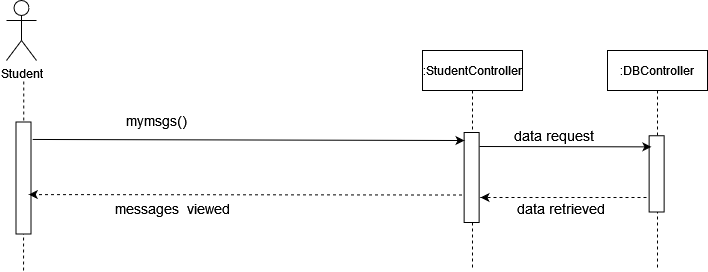

The diagram above was exported from draw.io. Its source (the exported page's mxGraphModel, read from the mxfile embedded in the PNG):
<mxGraphModel dx="1021" dy="-582" grid="1" gridSize="10" guides="1" tooltips="1" connect="1" arrows="1" fold="1" page="1" pageScale="1" pageWidth="850" pageHeight="1100" math="0" shadow="0">
  <root>
    <mxCell id="0" />
    <mxCell id="1" parent="0" />
    <mxCell id="Td2ku4V8jNkps6xAQcZh-470" value=":StudentController" style="shape=umlLifeline;perimeter=lifelinePerimeter;container=1;collapsible=0;recursiveResize=0;rounded=0;shadow=0;strokeWidth=1;" vertex="1" parent="1">
      <mxGeometry x="846" y="1700" width="100" height="220" as="geometry" />
    </mxCell>
    <mxCell id="Td2ku4V8jNkps6xAQcZh-385" value="Student" style="shape=umlActor;verticalLabelPosition=bottom;verticalAlign=top;html=1;outlineConnect=0;" vertex="1" parent="1">
      <mxGeometry x="430" y="1650" width="30" height="60" as="geometry" />
    </mxCell>
    <mxCell id="Td2ku4V8jNkps6xAQcZh-386" value="" style="endArrow=none;dashed=1;html=1;startArrow=none;" edge="1" parent="1">
      <mxGeometry width="50" height="50" relative="1" as="geometry">
        <mxPoint x="447" y="1920" as="sourcePoint" />
        <mxPoint x="447.25" y="1730" as="targetPoint" />
      </mxGeometry>
    </mxCell>
    <mxCell id="Td2ku4V8jNkps6xAQcZh-414" value=":DBController" style="shape=umlLifeline;perimeter=lifelinePerimeter;container=1;collapsible=0;recursiveResize=0;rounded=0;shadow=0;strokeWidth=1;" vertex="1" parent="1">
      <mxGeometry x="1031" y="1700" width="100" height="220" as="geometry" />
    </mxCell>
    <mxCell id="Td2ku4V8jNkps6xAQcZh-459" value="" style="rounded=0;whiteSpace=wrap;html=1;rotation=90;" vertex="1" parent="1">
      <mxGeometry x="850.13" y="1819.5" width="90" height="15" as="geometry" />
    </mxCell>
    <mxCell id="Td2ku4V8jNkps6xAQcZh-460" value="" style="rounded=0;whiteSpace=wrap;html=1;rotation=90;" vertex="1" parent="1">
      <mxGeometry x="391" y="1820" width="112" height="15" as="geometry" />
    </mxCell>
    <mxCell id="Td2ku4V8jNkps6xAQcZh-461" value="&lt;font style=&quot;font-size: 14px&quot;&gt;messages&amp;nbsp; viewed&lt;/font&gt;" style="text;html=1;strokeColor=none;fillColor=none;align=center;verticalAlign=middle;whiteSpace=wrap;rounded=0;" vertex="1" parent="1">
      <mxGeometry x="511" y="1847.88" width="170" height="20" as="geometry" />
    </mxCell>
    <mxCell id="Td2ku4V8jNkps6xAQcZh-462" value="" style="endArrow=classic;html=1;exitX=0.147;exitY=-0.244;exitDx=0;exitDy=0;exitPerimeter=0;entryX=0.078;entryY=0.775;entryDx=0;entryDy=0;entryPerimeter=0;" edge="1" parent="1">
      <mxGeometry width="50" height="50" relative="1" as="geometry">
        <mxPoint x="456.1600000000001" y="1788.964" as="sourcePoint" />
        <mxPoint x="888.0050000000001" y="1790.02" as="targetPoint" />
      </mxGeometry>
    </mxCell>
    <mxCell id="Td2ku4V8jNkps6xAQcZh-463" value="" style="endArrow=classic;html=1;dashed=1;entryX=0.447;entryY=0.283;entryDx=0;entryDy=0;entryPerimeter=0;exitX=0.65;exitY=1.142;exitDx=0;exitDy=0;exitPerimeter=0;" edge="1" parent="1">
      <mxGeometry width="50" height="50" relative="1" as="geometry">
        <mxPoint x="885.5" y="1844.5" as="sourcePoint" />
        <mxPoint x="452.2549999999999" y="1844.0545000000002" as="targetPoint" />
      </mxGeometry>
    </mxCell>
    <mxCell id="Td2ku4V8jNkps6xAQcZh-464" value="&lt;div&gt;&lt;font style=&quot;font-size: 14px&quot;&gt;mymsgs()&lt;/font&gt;&lt;/div&gt;" style="text;html=1;strokeColor=none;fillColor=none;align=center;verticalAlign=middle;whiteSpace=wrap;rounded=0;" vertex="1" parent="1">
      <mxGeometry x="560" y="1760" width="40" height="20" as="geometry" />
    </mxCell>
    <mxCell id="Td2ku4V8jNkps6xAQcZh-465" value="" style="rounded=0;whiteSpace=wrap;html=1;rotation=90;" vertex="1" parent="1">
      <mxGeometry x="1042" y="1815.88" width="76.25" height="15" as="geometry" />
    </mxCell>
    <mxCell id="Td2ku4V8jNkps6xAQcZh-466" value="" style="endArrow=classic;html=1;rounded=0;entryX=0.172;entryY=1.175;entryDx=0;entryDy=0;entryPerimeter=0;" edge="1" parent="1">
      <mxGeometry width="50" height="50" relative="1" as="geometry">
        <mxPoint x="903" y="1796" as="sourcePoint" />
        <mxPoint x="1074.88" y="1796.37" as="targetPoint" />
      </mxGeometry>
    </mxCell>
    <mxCell id="Td2ku4V8jNkps6xAQcZh-467" value="" style="endArrow=classic;html=1;dashed=1;" edge="1" parent="1">
      <mxGeometry width="50" height="50" relative="1" as="geometry">
        <mxPoint x="1070" y="1847" as="sourcePoint" />
        <mxPoint x="904" y="1847" as="targetPoint" />
      </mxGeometry>
    </mxCell>
    <mxCell id="Td2ku4V8jNkps6xAQcZh-468" value="&lt;div&gt;&lt;font style=&quot;font-size: 14px&quot;&gt;data request&lt;/font&gt;&lt;/div&gt;" style="text;html=1;strokeColor=none;fillColor=none;align=center;verticalAlign=middle;whiteSpace=wrap;rounded=0;" vertex="1" parent="1">
      <mxGeometry x="901.8700000000001" y="1774.88" width="150.5" height="20" as="geometry" />
    </mxCell>
    <mxCell id="Td2ku4V8jNkps6xAQcZh-469" value="&lt;div&gt;&lt;font style=&quot;font-size: 14px&quot;&gt;data retrieved&lt;br&gt;&lt;/font&gt;&lt;/div&gt;" style="text;html=1;strokeColor=none;fillColor=none;align=center;verticalAlign=middle;whiteSpace=wrap;rounded=0;" vertex="1" parent="1">
      <mxGeometry x="917.6200000000001" y="1847.88" width="134.75" height="20" as="geometry" />
    </mxCell>
  </root>
</mxGraphModel>